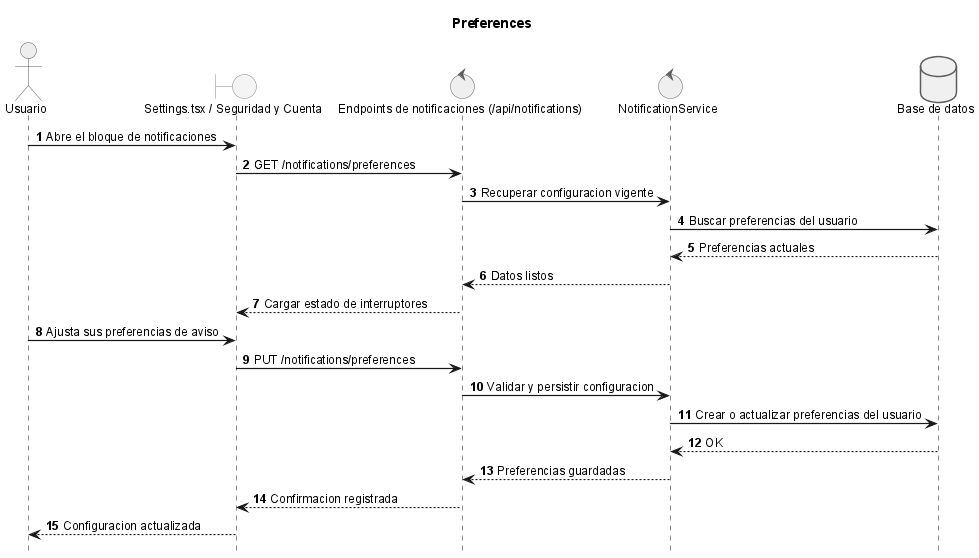

The diagram above was rendered by PlantUML. Its source (embedded in the PNG):
@startuml

title Preferences

!include _sequence-style.puml
actor Usuario as user
boundary "Settings.tsx / Seguridad y Cuenta" as ui
control "Endpoints de notificaciones (/api/notifications)" as api
control "NotificationService" as srv
database "Base de datos" as db

user -> ui: Abre el bloque de notificaciones
ui -> api: GET /notifications/preferences
api -> srv: Recuperar configuracion vigente
srv -> db: Buscar preferencias del usuario
db --> srv: Preferencias actuales
srv --> api: Datos listos
api --> ui: Cargar estado de interruptores

user -> ui: Ajusta sus preferencias de aviso
ui -> api: PUT /notifications/preferences
api -> srv: Validar y persistir configuracion
srv -> db: Crear o actualizar preferencias del usuario
db --> srv: OK
srv --> api: Preferencias guardadas
api --> ui: Confirmacion registrada
ui --> user: Configuracion actualizada

@enduml